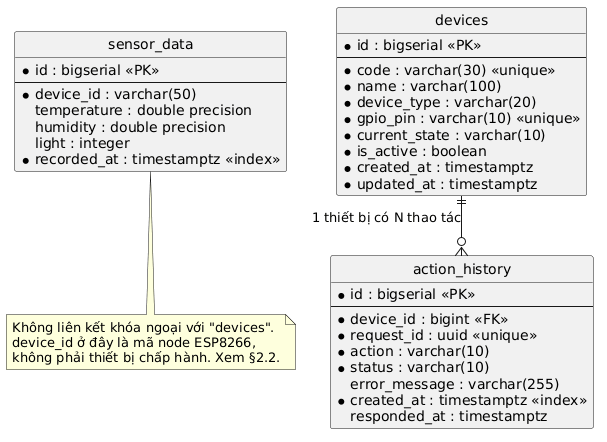

The diagram above was rendered by PlantUML. Its source (embedded in the PNG):
@startuml
hide circle
skinparam linetype ortho
skinparam shadowing false

entity "sensor_data" as SD {
  * id : bigserial <<PK>>
  --
  * device_id : varchar(50)
    temperature : double precision
    humidity : double precision
    light : integer
  * recorded_at : timestamptz <<index>>
}

entity "devices" as DV {
  * id : bigserial <<PK>>
  --
  * code : varchar(30) <<unique>>
  * name : varchar(100)
  * device_type : varchar(20)
  * gpio_pin : varchar(10) <<unique>>
  * current_state : varchar(10)
  * is_active : boolean
  * created_at : timestamptz
  * updated_at : timestamptz
}

entity "action_history" as AH {
  * id : bigserial <<PK>>
  --
  * device_id : bigint <<FK>>
  * request_id : uuid <<unique>>
  * action : varchar(10)
  * status : varchar(10)
    error_message : varchar(255)
  * created_at : timestamptz <<index>>
    responded_at : timestamptz
}

DV ||--o{ AH : "1 thiết bị có N thao tác"

note bottom of SD
  Không liên kết khóa ngoại với "devices".
  device_id ở đây là mã node ESP8266,
  không phải thiết bị chấp hành. Xem §2.2.
end note
@enduml